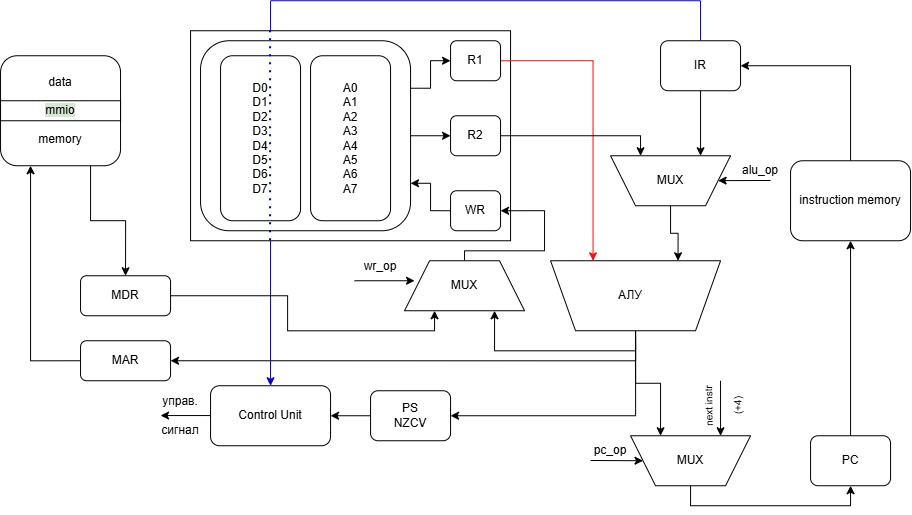

The diagram above was exported from draw.io. Its source (the exported page's mxGraphModel, read from the mxfile embedded in the PNG):
<mxGraphModel dx="1186" dy="687" grid="1" gridSize="10" guides="1" tooltips="1" connect="1" arrows="1" fold="1" page="1" pageScale="1" pageWidth="827" pageHeight="1169" math="0" shadow="0">
  <root>
    <mxCell id="0" />
    <mxCell id="1" parent="0" />
    <mxCell id="IfGHsLvOTsCWhKAeV8Vn-51" edge="1" parent="1" source="IfGHsLvOTsCWhKAeV8Vn-1" style="edgeStyle=orthogonalEdgeStyle;rounded=0;orthogonalLoop=1;jettySize=auto;html=1;exitX=0.5;exitY=0;exitDx=0;exitDy=0;entryX=1;entryY=0.5;entryDx=0;entryDy=0;" target="IfGHsLvOTsCWhKAeV8Vn-5">
      <mxGeometry relative="1" as="geometry" />
    </mxCell>
    <mxCell id="IfGHsLvOTsCWhKAeV8Vn-1" parent="1" style="rounded=1;whiteSpace=wrap;html=1;" value="instruction memory" vertex="1">
      <mxGeometry height="80" width="120" x="800" y="200" as="geometry" />
    </mxCell>
    <mxCell id="m9v_YTVezCthnqqq4aCM-8" edge="1" parent="1" source="IfGHsLvOTsCWhKAeV8Vn-2" style="edgeStyle=orthogonalEdgeStyle;rounded=0;orthogonalLoop=1;jettySize=auto;html=1;exitX=0.75;exitY=1;exitDx=0;exitDy=0;entryX=0.5;entryY=0;entryDx=0;entryDy=0;" target="IfGHsLvOTsCWhKAeV8Vn-69">
      <mxGeometry relative="1" as="geometry" />
    </mxCell>
    <mxCell id="IfGHsLvOTsCWhKAeV8Vn-2" parent="1" style="rounded=1;whiteSpace=wrap;html=1;" value="data&lt;div&gt;&lt;br&gt;&lt;/div&gt;&lt;div&gt;&lt;br&gt;&lt;/div&gt;&lt;div&gt;&lt;br&gt;&lt;/div&gt;&lt;div&gt;memory&lt;/div&gt;" vertex="1">
      <mxGeometry height="110" width="120" x="10" y="95" as="geometry" />
    </mxCell>
    <mxCell id="IfGHsLvOTsCWhKAeV8Vn-3" parent="1" style="rounded=0;whiteSpace=wrap;html=1;" value="&lt;span style=&quot;background-color: rgb(213, 232, 212);&quot;&gt;mmio&lt;/span&gt;" vertex="1">
      <mxGeometry height="20" width="120" x="10" y="140" as="geometry" />
    </mxCell>
    <mxCell id="IfGHsLvOTsCWhKAeV8Vn-50" edge="1" parent="1" source="IfGHsLvOTsCWhKAeV8Vn-4" style="edgeStyle=orthogonalEdgeStyle;rounded=0;orthogonalLoop=1;jettySize=auto;html=1;exitX=0.5;exitY=0;exitDx=0;exitDy=0;entryX=0.5;entryY=1;entryDx=0;entryDy=0;" target="IfGHsLvOTsCWhKAeV8Vn-1">
      <mxGeometry relative="1" as="geometry" />
    </mxCell>
    <mxCell id="IfGHsLvOTsCWhKAeV8Vn-4" parent="1" style="rounded=1;whiteSpace=wrap;html=1;" value="PC" vertex="1">
      <mxGeometry height="50" width="80" x="820" y="475" as="geometry" />
    </mxCell>
    <mxCell id="IfGHsLvOTsCWhKAeV8Vn-23" edge="1" parent="1" source="IfGHsLvOTsCWhKAeV8Vn-5" style="edgeStyle=orthogonalEdgeStyle;rounded=0;orthogonalLoop=1;jettySize=auto;html=1;exitX=0.5;exitY=1;exitDx=0;exitDy=0;entryX=0.25;entryY=1;entryDx=0;entryDy=0;" target="IfGHsLvOTsCWhKAeV8Vn-22">
      <mxGeometry relative="1" as="geometry" />
    </mxCell>
    <mxCell id="IfGHsLvOTsCWhKAeV8Vn-5" parent="1" style="rounded=1;whiteSpace=wrap;html=1;" value="IR" vertex="1">
      <mxGeometry height="50" width="80" x="670" y="80" as="geometry" />
    </mxCell>
    <mxCell id="IfGHsLvOTsCWhKAeV8Vn-29" edge="1" parent="1" source="IfGHsLvOTsCWhKAeV8Vn-6" style="edgeStyle=orthogonalEdgeStyle;rounded=0;orthogonalLoop=1;jettySize=auto;html=1;exitX=0;exitY=0.5;exitDx=0;exitDy=0;entryX=1;entryY=0.5;entryDx=0;entryDy=0;" target="IfGHsLvOTsCWhKAeV8Vn-7">
      <mxGeometry relative="1" as="geometry" />
    </mxCell>
    <mxCell id="IfGHsLvOTsCWhKAeV8Vn-6" parent="1" style="rounded=1;whiteSpace=wrap;html=1;" value="PS&lt;div&gt;NZCV&lt;/div&gt;" vertex="1">
      <mxGeometry height="50" width="80" x="380" y="430" as="geometry" />
    </mxCell>
    <mxCell id="IfGHsLvOTsCWhKAeV8Vn-7" parent="1" style="rounded=1;whiteSpace=wrap;html=1;" value="Control Unit" vertex="1">
      <mxGeometry height="60" width="120" x="220" y="425" as="geometry" />
    </mxCell>
    <mxCell id="IfGHsLvOTsCWhKAeV8Vn-8" parent="1" style="rounded=0;whiteSpace=wrap;html=1;" value="" vertex="1">
      <mxGeometry height="210" width="320" x="200" y="70" as="geometry" />
    </mxCell>
    <mxCell id="IfGHsLvOTsCWhKAeV8Vn-16" edge="1" parent="1" source="IfGHsLvOTsCWhKAeV8Vn-9" style="edgeStyle=orthogonalEdgeStyle;rounded=0;orthogonalLoop=1;jettySize=auto;html=1;exitX=1;exitY=0.25;exitDx=0;exitDy=0;entryX=0;entryY=0.5;entryDx=0;entryDy=0;" target="IfGHsLvOTsCWhKAeV8Vn-10">
      <mxGeometry relative="1" as="geometry" />
    </mxCell>
    <mxCell id="IfGHsLvOTsCWhKAeV8Vn-17" edge="1" parent="1" source="IfGHsLvOTsCWhKAeV8Vn-9" style="edgeStyle=orthogonalEdgeStyle;rounded=0;orthogonalLoop=1;jettySize=auto;html=1;exitX=1;exitY=0.5;exitDx=0;exitDy=0;entryX=0;entryY=0.5;entryDx=0;entryDy=0;" target="IfGHsLvOTsCWhKAeV8Vn-11">
      <mxGeometry relative="1" as="geometry" />
    </mxCell>
    <mxCell id="IfGHsLvOTsCWhKAeV8Vn-9" parent="1" style="rounded=1;whiteSpace=wrap;html=1;" value="" vertex="1">
      <mxGeometry height="190" width="210" x="210" y="80" as="geometry" />
    </mxCell>
    <mxCell id="IfGHsLvOTsCWhKAeV8Vn-26" edge="1" parent="1" source="IfGHsLvOTsCWhKAeV8Vn-10" style="edgeStyle=orthogonalEdgeStyle;rounded=0;orthogonalLoop=1;jettySize=auto;html=1;exitX=1;exitY=0.5;exitDx=0;exitDy=0;entryX=0.75;entryY=1;entryDx=0;entryDy=0;strokeColor=light-dark(#ee1111, #ededed);" target="IfGHsLvOTsCWhKAeV8Vn-20">
      <mxGeometry relative="1" as="geometry" />
    </mxCell>
    <mxCell id="IfGHsLvOTsCWhKAeV8Vn-10" parent="1" style="rounded=1;whiteSpace=wrap;html=1;" value="R1" vertex="1">
      <mxGeometry height="40" width="50" x="460" y="80" as="geometry" />
    </mxCell>
    <mxCell id="IfGHsLvOTsCWhKAeV8Vn-24" edge="1" parent="1" source="IfGHsLvOTsCWhKAeV8Vn-11" style="edgeStyle=orthogonalEdgeStyle;rounded=0;orthogonalLoop=1;jettySize=auto;html=1;exitX=1;exitY=0.5;exitDx=0;exitDy=0;entryX=0.75;entryY=1;entryDx=0;entryDy=0;" target="IfGHsLvOTsCWhKAeV8Vn-22">
      <mxGeometry relative="1" as="geometry" />
    </mxCell>
    <mxCell id="IfGHsLvOTsCWhKAeV8Vn-11" parent="1" style="rounded=1;whiteSpace=wrap;html=1;" value="R2" vertex="1">
      <mxGeometry height="40" width="50" x="460" y="155" as="geometry" />
    </mxCell>
    <mxCell id="IfGHsLvOTsCWhKAeV8Vn-18" edge="1" parent="1" source="IfGHsLvOTsCWhKAeV8Vn-12" style="edgeStyle=orthogonalEdgeStyle;rounded=0;orthogonalLoop=1;jettySize=auto;html=1;exitX=0;exitY=0.5;exitDx=0;exitDy=0;entryX=1;entryY=0.75;entryDx=0;entryDy=0;" target="IfGHsLvOTsCWhKAeV8Vn-9">
      <mxGeometry relative="1" as="geometry" />
    </mxCell>
    <mxCell id="IfGHsLvOTsCWhKAeV8Vn-12" parent="1" style="rounded=1;whiteSpace=wrap;html=1;" value="WR" vertex="1">
      <mxGeometry height="40" width="50" x="460" y="230" as="geometry" />
    </mxCell>
    <mxCell id="IfGHsLvOTsCWhKAeV8Vn-14" parent="1" style="rounded=1;whiteSpace=wrap;html=1;" value="D0&lt;div&gt;D1&lt;/div&gt;&lt;div&gt;D2&lt;/div&gt;&lt;div&gt;D3&lt;/div&gt;&lt;div&gt;D4&lt;/div&gt;&lt;div&gt;D5&lt;/div&gt;&lt;div&gt;D6&lt;/div&gt;&lt;div&gt;D7&lt;/div&gt;" vertex="1">
      <mxGeometry height="165" width="80" x="230" y="95" as="geometry" />
    </mxCell>
    <mxCell id="IfGHsLvOTsCWhKAeV8Vn-15" parent="1" style="rounded=1;whiteSpace=wrap;html=1;" value="A0&lt;div&gt;A1&lt;/div&gt;&lt;div&gt;A2&lt;/div&gt;&lt;div&gt;A3&lt;/div&gt;&lt;div&gt;A4&lt;/div&gt;&lt;div&gt;A5&lt;/div&gt;&lt;div&gt;A6&lt;/div&gt;&lt;div&gt;A7&lt;/div&gt;" vertex="1">
      <mxGeometry height="165" width="80" x="320" y="95" as="geometry" />
    </mxCell>
    <mxCell id="IfGHsLvOTsCWhKAeV8Vn-28" edge="1" parent="1" source="IfGHsLvOTsCWhKAeV8Vn-20" style="edgeStyle=orthogonalEdgeStyle;rounded=0;orthogonalLoop=1;jettySize=auto;html=1;exitX=0.5;exitY=0;exitDx=0;exitDy=0;entryX=1;entryY=0.5;entryDx=0;entryDy=0;" target="IfGHsLvOTsCWhKAeV8Vn-6">
      <mxGeometry relative="1" as="geometry" />
    </mxCell>
    <mxCell id="IfGHsLvOTsCWhKAeV8Vn-31" edge="1" parent="1" source="IfGHsLvOTsCWhKAeV8Vn-20" style="edgeStyle=orthogonalEdgeStyle;rounded=0;orthogonalLoop=1;jettySize=auto;html=1;exitX=0.5;exitY=0;exitDx=0;exitDy=0;entryX=0.75;entryY=1;entryDx=0;entryDy=0;" target="IfGHsLvOTsCWhKAeV8Vn-21">
      <mxGeometry relative="1" as="geometry" />
    </mxCell>
    <mxCell id="IfGHsLvOTsCWhKAeV8Vn-76" edge="1" parent="1" source="IfGHsLvOTsCWhKAeV8Vn-20" style="edgeStyle=orthogonalEdgeStyle;rounded=0;orthogonalLoop=1;jettySize=auto;html=1;exitX=0.5;exitY=0;exitDx=0;exitDy=0;entryX=0.75;entryY=1;entryDx=0;entryDy=0;" target="IfGHsLvOTsCWhKAeV8Vn-74">
      <mxGeometry relative="1" as="geometry" />
    </mxCell>
    <mxCell id="m9v_YTVezCthnqqq4aCM-10" edge="1" parent="1" source="IfGHsLvOTsCWhKAeV8Vn-20" style="edgeStyle=orthogonalEdgeStyle;rounded=0;orthogonalLoop=1;jettySize=auto;html=1;exitX=0.5;exitY=0;exitDx=0;exitDy=0;entryX=1;entryY=0.5;entryDx=0;entryDy=0;" target="m9v_YTVezCthnqqq4aCM-6">
      <mxGeometry relative="1" as="geometry" />
    </mxCell>
    <mxCell id="IfGHsLvOTsCWhKAeV8Vn-20" parent="1" style="shape=trapezoid;perimeter=trapezoidPerimeter;whiteSpace=wrap;html=1;fixedSize=1;size=25;rotation=-180;" value="" vertex="1">
      <mxGeometry height="70" width="170" x="560" y="300" as="geometry" />
    </mxCell>
    <mxCell id="IfGHsLvOTsCWhKAeV8Vn-49" edge="1" parent="1" source="IfGHsLvOTsCWhKAeV8Vn-21" style="edgeStyle=orthogonalEdgeStyle;rounded=0;orthogonalLoop=1;jettySize=auto;html=1;exitX=0.5;exitY=0;exitDx=0;exitDy=0;entryX=0.5;entryY=1;entryDx=0;entryDy=0;" target="IfGHsLvOTsCWhKAeV8Vn-4">
      <mxGeometry relative="1" as="geometry" />
    </mxCell>
    <mxCell id="IfGHsLvOTsCWhKAeV8Vn-21" parent="1" style="shape=trapezoid;perimeter=trapezoidPerimeter;whiteSpace=wrap;html=1;fixedSize=1;size=25;rotation=-180;" value="" vertex="1">
      <mxGeometry height="50" width="120" x="640" y="475" as="geometry" />
    </mxCell>
    <mxCell id="IfGHsLvOTsCWhKAeV8Vn-25" edge="1" parent="1" source="IfGHsLvOTsCWhKAeV8Vn-22" style="edgeStyle=orthogonalEdgeStyle;rounded=0;orthogonalLoop=1;jettySize=auto;html=1;exitX=0.5;exitY=0;exitDx=0;exitDy=0;entryX=0.25;entryY=1;entryDx=0;entryDy=0;" target="IfGHsLvOTsCWhKAeV8Vn-20">
      <mxGeometry relative="1" as="geometry" />
    </mxCell>
    <mxCell id="IfGHsLvOTsCWhKAeV8Vn-22" parent="1" style="shape=trapezoid;perimeter=trapezoidPerimeter;whiteSpace=wrap;html=1;fixedSize=1;size=25;rotation=-180;" value="" vertex="1">
      <mxGeometry height="50" width="120" x="620" y="195" as="geometry" />
    </mxCell>
    <mxCell id="IfGHsLvOTsCWhKAeV8Vn-36" edge="1" parent="1" source="IfGHsLvOTsCWhKAeV8Vn-5" style="endArrow=none;html=1;rounded=0;exitX=0.5;exitY=0;exitDx=0;exitDy=0;strokeColor=light-dark(#0000CC,#EDEDED);" value="">
      <mxGeometry height="50" relative="1" width="50" as="geometry">
        <mxPoint x="710" y="70" as="sourcePoint" />
        <mxPoint x="710" y="40" as="targetPoint" />
      </mxGeometry>
    </mxCell>
    <mxCell id="IfGHsLvOTsCWhKAeV8Vn-37" edge="1" parent="1" style="endArrow=none;html=1;rounded=0;strokeColor=light-dark(#0000CC,#EDEDED);" value="">
      <mxGeometry height="50" relative="1" width="50" as="geometry">
        <mxPoint x="280" y="40" as="sourcePoint" />
        <mxPoint x="710" y="40" as="targetPoint" />
      </mxGeometry>
    </mxCell>
    <mxCell id="IfGHsLvOTsCWhKAeV8Vn-41" edge="1" parent="1" source="IfGHsLvOTsCWhKAeV8Vn-8" style="endArrow=none;html=1;rounded=0;exitX=0.25;exitY=0;exitDx=0;exitDy=0;strokeColor=light-dark(#0000CC,#EDEDED);" value="">
      <mxGeometry height="50" relative="1" width="50" as="geometry">
        <mxPoint x="390" y="230" as="sourcePoint" />
        <mxPoint x="280" y="40" as="targetPoint" />
      </mxGeometry>
    </mxCell>
    <mxCell id="IfGHsLvOTsCWhKAeV8Vn-44" edge="1" parent="1" source="IfGHsLvOTsCWhKAeV8Vn-8" style="endArrow=classic;html=1;rounded=0;exitX=0.25;exitY=1;exitDx=0;exitDy=0;entryX=0.5;entryY=0;entryDx=0;entryDy=0;strokeColor=light-dark(#0000CC,#EDEDED);" target="IfGHsLvOTsCWhKAeV8Vn-7" value="">
      <mxGeometry height="50" relative="1" width="50" as="geometry">
        <mxPoint x="270" y="370" as="sourcePoint" />
        <mxPoint x="320" y="320" as="targetPoint" />
      </mxGeometry>
    </mxCell>
    <mxCell id="IfGHsLvOTsCWhKAeV8Vn-45" edge="1" parent="1" source="IfGHsLvOTsCWhKAeV8Vn-8" style="endArrow=none;dashed=1;html=1;dashPattern=1 3;strokeWidth=2;rounded=0;entryX=0.25;entryY=0;entryDx=0;entryDy=0;exitX=0.25;exitY=1;exitDx=0;exitDy=0;strokeColor=light-dark(#0000CC,#EDEDED);" target="IfGHsLvOTsCWhKAeV8Vn-8" value="">
      <mxGeometry height="50" relative="1" width="50" as="geometry">
        <mxPoint x="390" y="220" as="sourcePoint" />
        <mxPoint x="440" y="170" as="targetPoint" />
      </mxGeometry>
    </mxCell>
    <mxCell id="IfGHsLvOTsCWhKAeV8Vn-54" edge="1" parent="1" style="endArrow=classic;html=1;rounded=0;entryX=1;entryY=0.5;entryDx=0;entryDy=0;" target="IfGHsLvOTsCWhKAeV8Vn-21" value="">
      <mxGeometry height="50" relative="1" width="50" as="geometry">
        <mxPoint x="600" y="499.74" as="sourcePoint" />
        <mxPoint x="650" y="499.74" as="targetPoint" />
      </mxGeometry>
    </mxCell>
    <mxCell id="IfGHsLvOTsCWhKAeV8Vn-55" edge="1" parent="1" style="endArrow=classic;html=1;rounded=0;" target="IfGHsLvOTsCWhKAeV8Vn-22" value="">
      <mxGeometry height="50" relative="1" width="50" as="geometry">
        <mxPoint x="780" y="219.74" as="sourcePoint" />
        <mxPoint x="730" y="219.74" as="targetPoint" />
      </mxGeometry>
    </mxCell>
    <mxCell id="IfGHsLvOTsCWhKAeV8Vn-57" parent="1" style="text;html=1;whiteSpace=wrap;strokeColor=none;fillColor=none;align=center;verticalAlign=middle;rounded=0;" value="АЛУ" vertex="1">
      <mxGeometry height="30" width="60" x="610" y="320" as="geometry" />
    </mxCell>
    <mxCell id="IfGHsLvOTsCWhKAeV8Vn-58" parent="1" style="text;html=1;whiteSpace=wrap;strokeColor=none;fillColor=none;align=center;verticalAlign=middle;rounded=0;" value="MUX" vertex="1">
      <mxGeometry height="30" width="60" x="670" y="485" as="geometry" />
    </mxCell>
    <mxCell id="IfGHsLvOTsCWhKAeV8Vn-59" parent="1" style="text;html=1;whiteSpace=wrap;strokeColor=none;fillColor=none;align=center;verticalAlign=middle;rounded=0;" value="MUX" vertex="1">
      <mxGeometry height="30" width="60" x="650" y="205" as="geometry" />
    </mxCell>
    <mxCell id="IfGHsLvOTsCWhKAeV8Vn-60" parent="1" style="text;html=1;whiteSpace=wrap;strokeColor=none;fillColor=none;align=center;verticalAlign=middle;rounded=0;" value="alu_op" vertex="1">
      <mxGeometry height="30" width="60" x="740" y="195" as="geometry" />
    </mxCell>
    <mxCell id="IfGHsLvOTsCWhKAeV8Vn-61" parent="1" style="text;html=1;whiteSpace=wrap;strokeColor=none;fillColor=none;align=center;verticalAlign=middle;rounded=0;" value="pc_op" vertex="1">
      <mxGeometry height="30" width="60" x="590" y="475" as="geometry" />
    </mxCell>
    <mxCell id="IfGHsLvOTsCWhKAeV8Vn-62" parent="1" style="text;html=1;whiteSpace=wrap;strokeColor=none;fillColor=none;align=center;verticalAlign=middle;rounded=0;" value="управ.&lt;div&gt;&lt;br&gt;&lt;div&gt;сигнал&lt;/div&gt;&lt;/div&gt;" vertex="1">
      <mxGeometry height="45" width="60" x="160" y="432.5" as="geometry" />
    </mxCell>
    <mxCell id="IfGHsLvOTsCWhKAeV8Vn-64" edge="1" parent="1" style="endArrow=classic;html=1;rounded=0;" value="">
      <mxGeometry height="50" relative="1" width="50" as="geometry">
        <mxPoint x="220" y="454.8" as="sourcePoint" />
        <mxPoint x="170" y="454.8" as="targetPoint" />
      </mxGeometry>
    </mxCell>
    <mxCell id="IfGHsLvOTsCWhKAeV8Vn-65" parent="1" style="text;html=1;whiteSpace=wrap;strokeColor=none;fillColor=none;align=center;verticalAlign=middle;rounded=0;rotation=-91;" value="&lt;font style=&quot;font-size: 10px;&quot;&gt;next instr&lt;/font&gt;&lt;div&gt;&lt;font style=&quot;font-size: 10px;&quot;&gt;&lt;br&gt;&lt;/font&gt;&lt;div&gt;&lt;font style=&quot;font-size: 10px;&quot;&gt;(+4)&lt;/font&gt;&lt;/div&gt;&lt;/div&gt;" vertex="1">
      <mxGeometry height="30" width="45.09" x="710" y="430" as="geometry" />
    </mxCell>
    <mxCell id="IfGHsLvOTsCWhKAeV8Vn-68" edge="1" parent="1" style="endArrow=classic;html=1;rounded=0;entryX=0.25;entryY=1;entryDx=0;entryDy=0;" target="IfGHsLvOTsCWhKAeV8Vn-21" value="">
      <mxGeometry height="50" relative="1" width="50" as="geometry">
        <mxPoint x="730" y="420" as="sourcePoint" />
        <mxPoint x="780" y="380" as="targetPoint" />
      </mxGeometry>
    </mxCell>
    <mxCell id="IfGHsLvOTsCWhKAeV8Vn-75" edge="1" parent="1" source="IfGHsLvOTsCWhKAeV8Vn-69" style="edgeStyle=orthogonalEdgeStyle;rounded=0;orthogonalLoop=1;jettySize=auto;html=1;exitX=1;exitY=0.5;exitDx=0;exitDy=0;entryX=0.25;entryY=1;entryDx=0;entryDy=0;" target="IfGHsLvOTsCWhKAeV8Vn-74">
      <mxGeometry relative="1" as="geometry" />
    </mxCell>
    <mxCell id="IfGHsLvOTsCWhKAeV8Vn-69" parent="1" style="rounded=1;whiteSpace=wrap;html=1;" value="MDR" vertex="1">
      <mxGeometry height="40" width="90" x="90" y="315" as="geometry" />
    </mxCell>
    <mxCell id="IfGHsLvOTsCWhKAeV8Vn-78" edge="1" parent="1" source="IfGHsLvOTsCWhKAeV8Vn-74" style="edgeStyle=orthogonalEdgeStyle;rounded=0;orthogonalLoop=1;jettySize=auto;html=1;exitX=0.5;exitY=0;exitDx=0;exitDy=0;entryX=1;entryY=0.5;entryDx=0;entryDy=0;" target="IfGHsLvOTsCWhKAeV8Vn-12">
      <mxGeometry relative="1" as="geometry">
        <Array as="points">
          <mxPoint x="474" y="290" />
          <mxPoint x="554" y="290" />
          <mxPoint x="554" y="250" />
        </Array>
      </mxGeometry>
    </mxCell>
    <mxCell id="IfGHsLvOTsCWhKAeV8Vn-74" parent="1" style="shape=trapezoid;perimeter=trapezoidPerimeter;whiteSpace=wrap;html=1;fixedSize=1;size=25;rotation=0;" value="" vertex="1">
      <mxGeometry height="50" width="120" x="414" y="300" as="geometry" />
    </mxCell>
    <mxCell id="IfGHsLvOTsCWhKAeV8Vn-77" parent="1" style="text;html=1;whiteSpace=wrap;strokeColor=none;fillColor=none;align=center;verticalAlign=middle;rounded=0;" value="MUX" vertex="1">
      <mxGeometry height="30" width="60" x="444" y="310" as="geometry" />
    </mxCell>
    <mxCell id="m9v_YTVezCthnqqq4aCM-1" edge="1" parent="1" style="endArrow=classic;html=1;rounded=0;" value="">
      <mxGeometry height="50" relative="1" width="50" as="geometry">
        <mxPoint x="364" y="320" as="sourcePoint" />
        <mxPoint x="424" y="320" as="targetPoint" />
      </mxGeometry>
    </mxCell>
    <mxCell id="m9v_YTVezCthnqqq4aCM-2" parent="1" style="text;html=1;whiteSpace=wrap;strokeColor=none;fillColor=none;align=center;verticalAlign=middle;rounded=0;" value="wr_op" vertex="1">
      <mxGeometry height="11" width="60" x="360" y="300" as="geometry" />
    </mxCell>
    <mxCell id="m9v_YTVezCthnqqq4aCM-9" edge="1" parent="1" source="m9v_YTVezCthnqqq4aCM-6" style="edgeStyle=orthogonalEdgeStyle;rounded=0;orthogonalLoop=1;jettySize=auto;html=1;exitX=0;exitY=0.5;exitDx=0;exitDy=0;entryX=0.25;entryY=1;entryDx=0;entryDy=0;" target="IfGHsLvOTsCWhKAeV8Vn-2">
      <mxGeometry relative="1" as="geometry" />
    </mxCell>
    <mxCell id="m9v_YTVezCthnqqq4aCM-6" parent="1" style="rounded=1;whiteSpace=wrap;html=1;" value="MAR" vertex="1">
      <mxGeometry height="40" width="90" x="90" y="380" as="geometry" />
    </mxCell>
  </root>
</mxGraphModel>